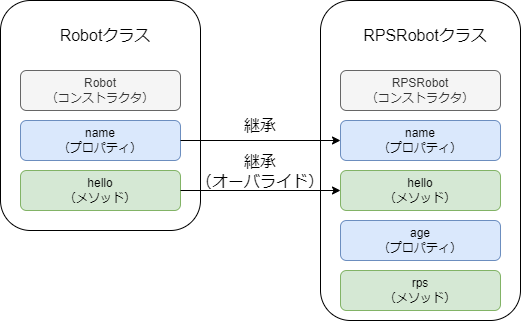

The diagram above was exported from draw.io. Its source (the exported page's mxGraphModel, read from the mxfile embedded in the PNG):
<mxGraphModel dx="1422" dy="745" grid="1" gridSize="10" guides="1" tooltips="1" connect="1" arrows="1" fold="1" page="1" pageScale="1" pageWidth="1169" pageHeight="827" math="0" shadow="0">
  <root>
    <mxCell id="0" />
    <mxCell id="1" parent="0" />
    <mxCell id="2" value="" style="rounded=1;whiteSpace=wrap;html=1;" vertex="1" parent="1">
      <mxGeometry x="200" y="120" width="200" height="230" as="geometry" />
    </mxCell>
    <mxCell id="3" value="name&lt;br&gt;（プロパティ）" style="rounded=1;whiteSpace=wrap;html=1;fillColor=#dae8fc;strokeColor=#6c8ebf;" vertex="1" parent="1">
      <mxGeometry x="220" y="240" width="160" height="40" as="geometry" />
    </mxCell>
    <mxCell id="4" value="Robot&lt;br&gt;（コンストラクタ）" style="rounded=1;whiteSpace=wrap;html=1;fillColor=#f5f5f5;fontColor=#333333;strokeColor=#666666;" vertex="1" parent="1">
      <mxGeometry x="220" y="190" width="160" height="40" as="geometry" />
    </mxCell>
    <mxCell id="5" value="hello&lt;br&gt;（メソッド）" style="rounded=1;whiteSpace=wrap;html=1;fillColor=#d5e8d4;strokeColor=#82b366;" vertex="1" parent="1">
      <mxGeometry x="220" y="290" width="160" height="40" as="geometry" />
    </mxCell>
    <mxCell id="6" value="Robotクラス" style="text;html=1;strokeColor=none;fillColor=none;align=center;verticalAlign=middle;whiteSpace=wrap;rounded=0;fontSize=16;" vertex="1" parent="1">
      <mxGeometry x="240" y="140" width="130" height="30" as="geometry" />
    </mxCell>
    <mxCell id="7" value="" style="rounded=1;whiteSpace=wrap;html=1;" vertex="1" parent="1">
      <mxGeometry x="520" y="120" width="200" height="320" as="geometry" />
    </mxCell>
    <mxCell id="8" value="name&lt;br&gt;（プロパティ）" style="rounded=1;whiteSpace=wrap;html=1;fillColor=#dae8fc;strokeColor=#6c8ebf;" vertex="1" parent="1">
      <mxGeometry x="540" y="240" width="160" height="40" as="geometry" />
    </mxCell>
    <mxCell id="9" value="RPSRobot&lt;br&gt;（コンストラクタ）" style="rounded=1;whiteSpace=wrap;html=1;fillColor=#f5f5f5;fontColor=#333333;strokeColor=#666666;" vertex="1" parent="1">
      <mxGeometry x="540" y="190" width="160" height="40" as="geometry" />
    </mxCell>
    <mxCell id="10" value="hello&lt;br&gt;（メソッド）" style="rounded=1;whiteSpace=wrap;html=1;fillColor=#d5e8d4;strokeColor=#82b366;" vertex="1" parent="1">
      <mxGeometry x="540" y="290" width="160" height="40" as="geometry" />
    </mxCell>
    <mxCell id="11" value="RPSRobotクラス" style="text;html=1;strokeColor=none;fillColor=none;align=center;verticalAlign=middle;whiteSpace=wrap;rounded=0;fontSize=16;" vertex="1" parent="1">
      <mxGeometry x="560" y="140" width="130" height="30" as="geometry" />
    </mxCell>
    <mxCell id="12" value="rps&lt;br&gt;（メソッド）" style="rounded=1;whiteSpace=wrap;html=1;fillColor=#d5e8d4;strokeColor=#82b366;" vertex="1" parent="1">
      <mxGeometry x="540" y="390" width="160" height="40" as="geometry" />
    </mxCell>
    <mxCell id="13" value="" style="endArrow=classic;html=1;rounded=0;fontSize=16;exitX=1;exitY=0.5;exitDx=0;exitDy=0;entryX=0;entryY=0.5;entryDx=0;entryDy=0;" edge="1" source="3" target="8" parent="1">
      <mxGeometry width="50" height="50" relative="1" as="geometry">
        <mxPoint x="390" y="220" as="sourcePoint" />
        <mxPoint x="550" y="220" as="targetPoint" />
      </mxGeometry>
    </mxCell>
    <mxCell id="14" value="" style="endArrow=classic;html=1;rounded=0;fontSize=16;exitX=1;exitY=0.5;exitDx=0;exitDy=0;entryX=0;entryY=0.5;entryDx=0;entryDy=0;" edge="1" source="5" target="10" parent="1">
      <mxGeometry width="50" height="50" relative="1" as="geometry">
        <mxPoint x="390" y="270" as="sourcePoint" />
        <mxPoint x="550" y="270" as="targetPoint" />
      </mxGeometry>
    </mxCell>
    <mxCell id="15" value="継承" style="text;html=1;strokeColor=none;fillColor=none;align=center;verticalAlign=middle;whiteSpace=wrap;rounded=0;fontSize=16;" vertex="1" parent="1">
      <mxGeometry x="365" y="230" width="190" height="30" as="geometry" />
    </mxCell>
    <mxCell id="16" value="age&lt;br&gt;（プロパティ）" style="rounded=1;whiteSpace=wrap;html=1;fillColor=#dae8fc;strokeColor=#6c8ebf;" vertex="1" parent="1">
      <mxGeometry x="540" y="340" width="160" height="40" as="geometry" />
    </mxCell>
    <mxCell id="17" value="継承&lt;br&gt;（オーバライド）" style="text;html=1;strokeColor=none;fillColor=none;align=center;verticalAlign=middle;whiteSpace=wrap;rounded=0;fontSize=16;" vertex="1" parent="1">
      <mxGeometry x="365" y="276" width="190" height="30" as="geometry" />
    </mxCell>
  </root>
</mxGraphModel>